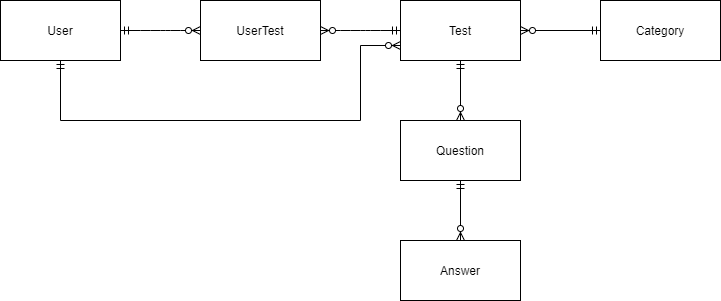

The diagram above was exported from draw.io. Its source (the exported page's mxGraphModel, read from the mxfile embedded in the PNG):
<mxGraphModel dx="2272" dy="762" grid="1" gridSize="10" guides="1" tooltips="1" connect="1" arrows="1" fold="1" page="1" pageScale="1" pageWidth="850" pageHeight="1100" math="0" shadow="0" extFonts="Permanent Marker^https://fonts.googleapis.com/css?family=Permanent+Marker">
  <root>
    <mxCell id="0" />
    <mxCell id="1" parent="0" />
    <mxCell id="heI6A5Kc94iBKzK7JHYU-41" value="User" style="whiteSpace=wrap;html=1;align=center;" parent="1" vertex="1">
      <mxGeometry x="-800" y="40" width="120" height="60" as="geometry" />
    </mxCell>
    <mxCell id="heI6A5Kc94iBKzK7JHYU-43" value="Answer" style="whiteSpace=wrap;html=1;align=center;" parent="1" vertex="1">
      <mxGeometry x="-400" y="280" width="120" height="60" as="geometry" />
    </mxCell>
    <mxCell id="heI6A5Kc94iBKzK7JHYU-44" value="Category" style="whiteSpace=wrap;html=1;align=center;" parent="1" vertex="1">
      <mxGeometry x="-200" y="40" width="120" height="60" as="geometry" />
    </mxCell>
    <mxCell id="heI6A5Kc94iBKzK7JHYU-60" style="edgeStyle=orthogonalEdgeStyle;rounded=0;orthogonalLoop=1;jettySize=auto;html=1;startArrow=ERmandOne;startFill=0;endArrow=ERzeroToMany;endFill=1;" parent="1" source="heI6A5Kc94iBKzK7JHYU-45" target="heI6A5Kc94iBKzK7JHYU-43" edge="1">
      <mxGeometry relative="1" as="geometry" />
    </mxCell>
    <mxCell id="heI6A5Kc94iBKzK7JHYU-45" value="Question" style="whiteSpace=wrap;html=1;align=center;" parent="1" vertex="1">
      <mxGeometry x="-400" y="160" width="120" height="60" as="geometry" />
    </mxCell>
    <mxCell id="heI6A5Kc94iBKzK7JHYU-57" style="edgeStyle=orthogonalEdgeStyle;rounded=0;orthogonalLoop=1;jettySize=auto;html=1;entryX=0;entryY=0.5;entryDx=0;entryDy=0;startArrow=ERzeroToMany;startFill=1;endArrow=ERmandOne;endFill=0;" parent="1" source="heI6A5Kc94iBKzK7JHYU-46" target="heI6A5Kc94iBKzK7JHYU-44" edge="1">
      <mxGeometry relative="1" as="geometry" />
    </mxCell>
    <mxCell id="heI6A5Kc94iBKzK7JHYU-59" style="edgeStyle=orthogonalEdgeStyle;rounded=0;orthogonalLoop=1;jettySize=auto;html=1;entryX=0.5;entryY=0;entryDx=0;entryDy=0;startArrow=ERmandOne;startFill=0;endArrow=ERzeroToMany;endFill=1;" parent="1" source="heI6A5Kc94iBKzK7JHYU-46" target="heI6A5Kc94iBKzK7JHYU-45" edge="1">
      <mxGeometry relative="1" as="geometry" />
    </mxCell>
    <mxCell id="QeHIBVWqindrkTcFapJJ-6" style="edgeStyle=orthogonalEdgeStyle;rounded=0;orthogonalLoop=1;jettySize=auto;html=1;exitX=0;exitY=0.75;exitDx=0;exitDy=0;entryX=0.5;entryY=1;entryDx=0;entryDy=0;startArrow=ERzeroToMany;startFill=1;endArrow=ERmandOne;endFill=0;" parent="1" source="heI6A5Kc94iBKzK7JHYU-46" target="heI6A5Kc94iBKzK7JHYU-41" edge="1">
      <mxGeometry relative="1" as="geometry">
        <Array as="points">
          <mxPoint x="-440" y="85" />
          <mxPoint x="-440" y="160" />
          <mxPoint x="-740" y="160" />
        </Array>
      </mxGeometry>
    </mxCell>
    <mxCell id="heI6A5Kc94iBKzK7JHYU-46" value="Test" style="whiteSpace=wrap;html=1;align=center;" parent="1" vertex="1">
      <mxGeometry x="-400" y="40" width="120" height="60" as="geometry" />
    </mxCell>
    <mxCell id="heI6A5Kc94iBKzK7JHYU-47" value="UserTest" style="whiteSpace=wrap;html=1;align=center;" parent="1" vertex="1">
      <mxGeometry x="-600" y="40" width="120" height="60" as="geometry" />
    </mxCell>
    <mxCell id="heI6A5Kc94iBKzK7JHYU-50" value="" style="edgeStyle=entityRelationEdgeStyle;fontSize=12;html=1;endArrow=ERzeroToMany;startArrow=ERmandOne;exitX=1;exitY=0.5;exitDx=0;exitDy=0;entryX=0;entryY=0.5;entryDx=0;entryDy=0;" parent="1" source="heI6A5Kc94iBKzK7JHYU-41" target="heI6A5Kc94iBKzK7JHYU-47" edge="1">
      <mxGeometry width="100" height="100" relative="1" as="geometry">
        <mxPoint x="-410" y="340" as="sourcePoint" />
        <mxPoint x="-310" y="240" as="targetPoint" />
      </mxGeometry>
    </mxCell>
    <mxCell id="heI6A5Kc94iBKzK7JHYU-56" value="" style="edgeStyle=entityRelationEdgeStyle;fontSize=12;html=1;endArrow=ERmandOne;startArrow=ERzeroToMany;exitX=1;exitY=0.5;exitDx=0;exitDy=0;entryX=0;entryY=0.5;entryDx=0;entryDy=0;startFill=1;endFill=0;" parent="1" source="heI6A5Kc94iBKzK7JHYU-47" target="heI6A5Kc94iBKzK7JHYU-46" edge="1">
      <mxGeometry width="100" height="100" relative="1" as="geometry">
        <mxPoint x="-350" y="290" as="sourcePoint" />
        <mxPoint x="-270" y="290" as="targetPoint" />
      </mxGeometry>
    </mxCell>
  </root>
</mxGraphModel>